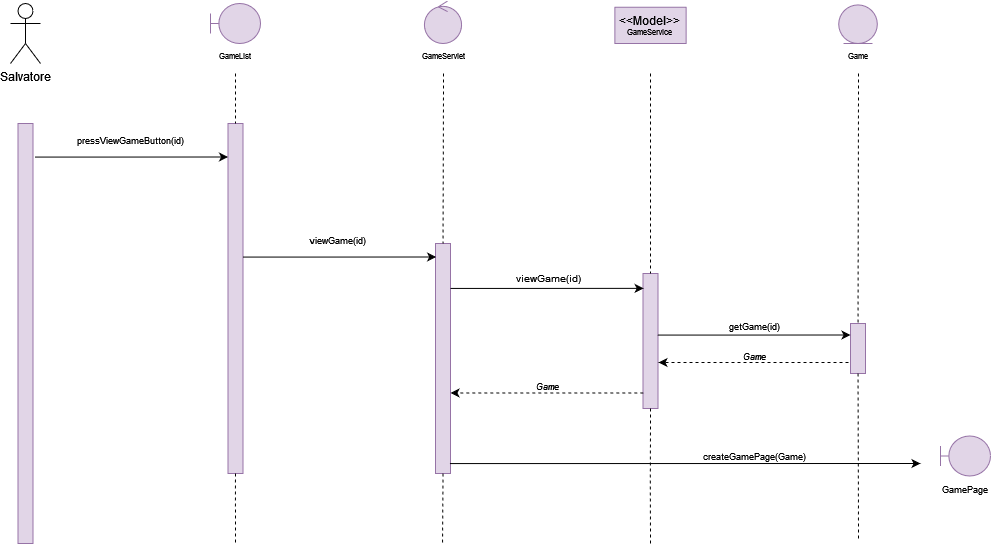

The diagram above was exported from draw.io. Its source (the exported page's mxGraphModel, read from the mxfile embedded in the PNG):
<mxGraphModel dx="2743" dy="1433" grid="1" gridSize="10" guides="1" tooltips="1" connect="1" arrows="1" fold="1" page="1" pageScale="1" pageWidth="827" pageHeight="1169" math="0" shadow="0">
  <root>
    <mxCell id="0" />
    <mxCell id="1" parent="0" />
    <mxCell id="WPhjHyZeCxfKg7nktDVD-636" value="Salvatore" style="shape=umlActor;verticalLabelPosition=bottom;verticalAlign=top;html=1;outlineConnect=0;" vertex="1" parent="1">
      <mxGeometry x="590" y="790" width="30" height="60" as="geometry" />
    </mxCell>
    <mxCell id="WPhjHyZeCxfKg7nktDVD-637" value="" style="rounded=0;whiteSpace=wrap;html=1;fillColor=#e1d5e7;strokeColor=#9673a6;" vertex="1" parent="1">
      <mxGeometry x="597.5" y="910" width="15" height="420" as="geometry" />
    </mxCell>
    <mxCell id="WPhjHyZeCxfKg7nktDVD-638" value="" style="rounded=0;whiteSpace=wrap;html=1;fillColor=#e1d5e7;strokeColor=#9673a6;" vertex="1" parent="1">
      <mxGeometry x="807.5" y="910" width="15" height="350" as="geometry" />
    </mxCell>
    <mxCell id="WPhjHyZeCxfKg7nktDVD-639" value="" style="endArrow=none;dashed=1;html=1;rounded=0;fontSize=8;entryX=0.5;entryY=0;entryDx=0;entryDy=0;exitX=0.5;exitY=1;exitDx=0;exitDy=0;" edge="1" parent="1" target="WPhjHyZeCxfKg7nktDVD-638">
      <mxGeometry width="50" height="50" relative="1" as="geometry">
        <mxPoint x="815" y="860" as="sourcePoint" />
        <mxPoint x="837.5" y="920" as="targetPoint" />
      </mxGeometry>
    </mxCell>
    <mxCell id="WPhjHyZeCxfKg7nktDVD-641" value="&lt;div&gt;GameList&lt;/div&gt;" style="text;html=1;strokeColor=none;fillColor=none;align=center;verticalAlign=middle;whiteSpace=wrap;rounded=0;fontSize=8;" vertex="1" parent="1">
      <mxGeometry x="800" y="835" width="30" height="15" as="geometry" />
    </mxCell>
    <mxCell id="WPhjHyZeCxfKg7nktDVD-643" value="GameServlet" style="text;html=1;strokeColor=none;fillColor=none;align=center;verticalAlign=middle;whiteSpace=wrap;rounded=0;fontSize=8;" vertex="1" parent="1">
      <mxGeometry x="1007.5" y="835" width="30" height="15" as="geometry" />
    </mxCell>
    <mxCell id="WPhjHyZeCxfKg7nktDVD-644" value="" style="rounded=0;whiteSpace=wrap;html=1;fillColor=#e1d5e7;strokeColor=#9673a6;" vertex="1" parent="1">
      <mxGeometry x="1015" y="1030" width="15" height="230" as="geometry" />
    </mxCell>
    <mxCell id="WPhjHyZeCxfKg7nktDVD-645" value="" style="endArrow=none;dashed=1;html=1;rounded=0;fontSize=8;entryX=0.5;entryY=0;entryDx=0;entryDy=0;" edge="1" parent="1" target="WPhjHyZeCxfKg7nktDVD-644">
      <mxGeometry width="50" height="50" relative="1" as="geometry">
        <mxPoint x="1023" y="860" as="sourcePoint" />
        <mxPoint x="1067.5" y="933.5" as="targetPoint" />
      </mxGeometry>
    </mxCell>
    <mxCell id="WPhjHyZeCxfKg7nktDVD-647" value="" style="rounded=0;whiteSpace=wrap;html=1;fillColor=#e1d5e7;strokeColor=#9673a6;" vertex="1" parent="1">
      <mxGeometry x="1222.5" y="1060" width="15" height="135" as="geometry" />
    </mxCell>
    <mxCell id="WPhjHyZeCxfKg7nktDVD-648" value="" style="endArrow=none;dashed=1;html=1;rounded=0;fontSize=8;entryX=0.5;entryY=0;entryDx=0;entryDy=0;" edge="1" parent="1" target="WPhjHyZeCxfKg7nktDVD-647">
      <mxGeometry width="50" height="50" relative="1" as="geometry">
        <mxPoint x="1230" y="860" as="sourcePoint" />
        <mxPoint x="1252.5" y="958.5" as="targetPoint" />
      </mxGeometry>
    </mxCell>
    <mxCell id="WPhjHyZeCxfKg7nktDVD-650" value="&lt;font style=&quot;font-size: 9px&quot;&gt;getGame(id)&lt;/font&gt;" style="text;html=1;strokeColor=none;fillColor=none;align=center;verticalAlign=middle;whiteSpace=wrap;rounded=0;fontSize=9;" vertex="1" parent="1">
      <mxGeometry x="1239.38" y="1102.5" width="190" height="20" as="geometry" />
    </mxCell>
    <mxCell id="WPhjHyZeCxfKg7nktDVD-652" value="" style="rounded=0;whiteSpace=wrap;html=1;fillColor=#e1d5e7;strokeColor=#9673a6;" vertex="1" parent="1">
      <mxGeometry x="1430" y="1110" width="15" height="50" as="geometry" />
    </mxCell>
    <mxCell id="WPhjHyZeCxfKg7nktDVD-653" value="" style="endArrow=none;dashed=1;html=1;rounded=0;fontSize=8;entryX=0.5;entryY=0;entryDx=0;entryDy=0;" edge="1" parent="1" target="WPhjHyZeCxfKg7nktDVD-652">
      <mxGeometry width="50" height="50" relative="1" as="geometry">
        <mxPoint x="1438" y="860" as="sourcePoint" />
        <mxPoint x="1364.6599999999999" y="1051.25" as="targetPoint" />
      </mxGeometry>
    </mxCell>
    <mxCell id="WPhjHyZeCxfKg7nktDVD-654" value="&lt;i&gt;Game&lt;/i&gt;" style="text;html=1;strokeColor=none;fillColor=none;align=center;verticalAlign=middle;whiteSpace=wrap;rounded=0;fontSize=9;" vertex="1" parent="1">
      <mxGeometry x="1274.38" y="1140" width="120" height="5" as="geometry" />
    </mxCell>
    <mxCell id="WPhjHyZeCxfKg7nktDVD-655" value="" style="endArrow=classic;html=1;rounded=0;dashed=1;fontSize=7;" edge="1" parent="1">
      <mxGeometry width="50" height="50" relative="1" as="geometry">
        <mxPoint x="1428" y="1149" as="sourcePoint" />
        <mxPoint x="1238" y="1149" as="targetPoint" />
      </mxGeometry>
    </mxCell>
    <mxCell id="WPhjHyZeCxfKg7nktDVD-656" value="" style="endArrow=none;dashed=1;html=1;rounded=0;fontSize=8;exitX=0.5;exitY=1;exitDx=0;exitDy=0;" edge="1" parent="1" source="WPhjHyZeCxfKg7nktDVD-652">
      <mxGeometry width="50" height="50" relative="1" as="geometry">
        <mxPoint x="1364.9899999999998" y="1266.25" as="sourcePoint" />
        <mxPoint x="1438" y="1327" as="targetPoint" />
      </mxGeometry>
    </mxCell>
    <mxCell id="WPhjHyZeCxfKg7nktDVD-657" value="" style="endArrow=none;dashed=1;html=1;rounded=0;fontSize=8;exitX=0.5;exitY=1;exitDx=0;exitDy=0;" edge="1" parent="1" source="WPhjHyZeCxfKg7nktDVD-647">
      <mxGeometry width="50" height="50" relative="1" as="geometry">
        <mxPoint x="1230.2499999999998" y="1243.5" as="sourcePoint" />
        <mxPoint x="1230" y="1330" as="targetPoint" />
        <Array as="points">
          <mxPoint x="1229.76" y="1273.5" />
        </Array>
      </mxGeometry>
    </mxCell>
    <mxCell id="WPhjHyZeCxfKg7nktDVD-658" value="" style="endArrow=none;dashed=1;html=1;rounded=0;fontSize=8;exitX=0.5;exitY=1;exitDx=0;exitDy=0;" edge="1" parent="1" source="WPhjHyZeCxfKg7nktDVD-644">
      <mxGeometry width="50" height="50" relative="1" as="geometry">
        <mxPoint x="1022.9399999999996" y="1240" as="sourcePoint" />
        <mxPoint x="1022" y="1330" as="targetPoint" />
        <Array as="points">
          <mxPoint x="1022.4499999999998" y="1270" />
        </Array>
      </mxGeometry>
    </mxCell>
    <mxCell id="WPhjHyZeCxfKg7nktDVD-659" value="" style="endArrow=none;dashed=1;html=1;rounded=0;fontSize=8;exitX=0.5;exitY=1;exitDx=0;exitDy=0;" edge="1" parent="1" source="WPhjHyZeCxfKg7nktDVD-638">
      <mxGeometry width="50" height="50" relative="1" as="geometry">
        <mxPoint x="815.3799999999997" y="1240" as="sourcePoint" />
        <mxPoint x="815" y="1330" as="targetPoint" />
        <Array as="points">
          <mxPoint x="814.8899999999999" y="1270" />
        </Array>
      </mxGeometry>
    </mxCell>
    <mxCell id="WPhjHyZeCxfKg7nktDVD-660" value="Game" style="text;html=1;strokeColor=none;fillColor=none;align=center;verticalAlign=middle;whiteSpace=wrap;rounded=0;fontSize=8;" vertex="1" parent="1">
      <mxGeometry x="1422.5" y="835" width="30" height="15" as="geometry" />
    </mxCell>
    <mxCell id="WPhjHyZeCxfKg7nktDVD-661" value="" style="endArrow=classic;html=1;rounded=0;exitX=1;exitY=0;exitDx=0;exitDy=0;entryX=-0.125;entryY=0.121;entryDx=0;entryDy=0;entryPerimeter=0;" edge="1" parent="1">
      <mxGeometry width="50" height="50" relative="1" as="geometry">
        <mxPoint x="822.5" y="1043.5700000000002" as="sourcePoint" />
        <mxPoint x="1015.625" y="1043.5" as="targetPoint" />
        <Array as="points">
          <mxPoint x="870" y="1043.5700000000002" />
          <mxPoint x="890" y="1043.5700000000002" />
        </Array>
      </mxGeometry>
    </mxCell>
    <mxCell id="WPhjHyZeCxfKg7nktDVD-662" value="&lt;div style=&quot;font-size: 9px&quot;&gt;viewGame(id)&lt;/div&gt;" style="text;html=1;strokeColor=none;fillColor=none;align=center;verticalAlign=middle;whiteSpace=wrap;rounded=0;fontSize=9;" vertex="1" parent="1">
      <mxGeometry x="820" y="1010" width="195" height="33.5" as="geometry" />
    </mxCell>
    <mxCell id="WPhjHyZeCxfKg7nktDVD-663" value="" style="endArrow=classic;html=1;rounded=0;exitX=1;exitY=0;exitDx=0;exitDy=0;entryX=-0.125;entryY=0.121;entryDx=0;entryDy=0;entryPerimeter=0;" edge="1" parent="1">
      <mxGeometry width="50" height="50" relative="1" as="geometry">
        <mxPoint x="614.38" y="943.5700000000002" as="sourcePoint" />
        <mxPoint x="807.5050000000001" y="943.5" as="targetPoint" />
        <Array as="points">
          <mxPoint x="661.88" y="943.5700000000002" />
          <mxPoint x="681.88" y="943.5700000000002" />
        </Array>
      </mxGeometry>
    </mxCell>
    <mxCell id="WPhjHyZeCxfKg7nktDVD-664" value="" style="endArrow=classic;html=1;rounded=0;exitX=1;exitY=0;exitDx=0;exitDy=0;entryX=-0.125;entryY=0.121;entryDx=0;entryDy=0;entryPerimeter=0;" edge="1" parent="1">
      <mxGeometry width="50" height="50" relative="1" as="geometry">
        <mxPoint x="1030" y="1074.9300000000003" as="sourcePoint" />
        <mxPoint x="1223.125" y="1074.8600000000001" as="targetPoint" />
        <Array as="points">
          <mxPoint x="1077.5" y="1074.93" />
          <mxPoint x="1097.5" y="1074.93" />
        </Array>
      </mxGeometry>
    </mxCell>
    <mxCell id="WPhjHyZeCxfKg7nktDVD-665" value="&lt;div style=&quot;font-size: 9px&quot;&gt;pressViewGameButton(id)&lt;/div&gt;" style="text;html=1;strokeColor=none;fillColor=none;align=center;verticalAlign=middle;whiteSpace=wrap;rounded=0;fontSize=9;" vertex="1" parent="1">
      <mxGeometry x="612.5" y="910" width="195" height="33.5" as="geometry" />
    </mxCell>
    <mxCell id="WPhjHyZeCxfKg7nktDVD-666" value="viewGame(id)" style="text;html=1;strokeColor=none;fillColor=none;align=center;verticalAlign=middle;whiteSpace=wrap;rounded=0;fontSize=10;" vertex="1" parent="1">
      <mxGeometry x="1032.25" y="1060" width="192.5" height="10" as="geometry" />
    </mxCell>
    <mxCell id="WPhjHyZeCxfKg7nktDVD-667" value="" style="endArrow=classic;html=1;rounded=0;exitX=1;exitY=0;exitDx=0;exitDy=0;entryX=-0.125;entryY=0.121;entryDx=0;entryDy=0;entryPerimeter=0;" edge="1" parent="1">
      <mxGeometry width="50" height="50" relative="1" as="geometry">
        <mxPoint x="1236.88" y="1121.5700000000002" as="sourcePoint" />
        <mxPoint x="1430.005" y="1121.5" as="targetPoint" />
        <Array as="points">
          <mxPoint x="1284.38" y="1121.5700000000002" />
          <mxPoint x="1304.38" y="1121.5700000000002" />
        </Array>
      </mxGeometry>
    </mxCell>
    <mxCell id="WPhjHyZeCxfKg7nktDVD-668" value="" style="endArrow=classic;html=1;rounded=0;exitX=1;exitY=0;exitDx=0;exitDy=0;" edge="1" parent="1">
      <mxGeometry width="50" height="50" relative="1" as="geometry">
        <mxPoint x="1029.38" y="1250.0700000000002" as="sourcePoint" />
        <mxPoint x="1500" y="1250" as="targetPoint" />
        <Array as="points">
          <mxPoint x="1076.88" y="1250.0700000000002" />
          <mxPoint x="1096.88" y="1250.0700000000002" />
        </Array>
      </mxGeometry>
    </mxCell>
    <mxCell id="WPhjHyZeCxfKg7nktDVD-669" value="createGamePage(Game)" style="text;html=1;strokeColor=none;fillColor=none;align=center;verticalAlign=middle;whiteSpace=wrap;rounded=0;fontSize=9;" vertex="1" parent="1">
      <mxGeometry x="1264.38" y="1240" width="140" height="5" as="geometry" />
    </mxCell>
    <mxCell id="WPhjHyZeCxfKg7nktDVD-670" value="&lt;i&gt;Game&lt;/i&gt;" style="text;html=1;strokeColor=none;fillColor=none;align=center;verticalAlign=middle;whiteSpace=wrap;rounded=0;fontSize=9;" vertex="1" parent="1">
      <mxGeometry x="1067.1799999999998" y="1170" width="120" height="5" as="geometry" />
    </mxCell>
    <mxCell id="WPhjHyZeCxfKg7nktDVD-671" value="" style="endArrow=classic;html=1;rounded=0;dashed=1;fontSize=7;entryX=0.98;entryY=0.724;entryDx=0;entryDy=0;entryPerimeter=0;exitX=0;exitY=0.425;exitDx=0;exitDy=0;exitPerimeter=0;" edge="1" parent="1">
      <mxGeometry width="50" height="50" relative="1" as="geometry">
        <mxPoint x="1222.8" y="1179.5" as="sourcePoint" />
        <mxPoint x="1030" y="1179.46" as="targetPoint" />
      </mxGeometry>
    </mxCell>
    <mxCell id="WPhjHyZeCxfKg7nktDVD-673" value="&lt;font style=&quot;font-size: 9px&quot;&gt;GamePage&lt;/font&gt;" style="text;html=1;strokeColor=none;fillColor=none;align=center;verticalAlign=middle;whiteSpace=wrap;rounded=0;" vertex="1" parent="1">
      <mxGeometry x="1515" y="1260" width="60" height="30" as="geometry" />
    </mxCell>
    <mxCell id="WPhjHyZeCxfKg7nktDVD-674" value="" style="shape=umlBoundary;whiteSpace=wrap;html=1;fillColor=#e1d5e7;strokeColor=#9673a6;" vertex="1" parent="1">
      <mxGeometry x="790" y="790" width="50" height="40" as="geometry" />
    </mxCell>
    <mxCell id="WPhjHyZeCxfKg7nktDVD-675" value="" style="ellipse;shape=umlControl;whiteSpace=wrap;html=1;fillColor=#e1d5e7;strokeColor=#9673a6;" vertex="1" parent="1">
      <mxGeometry x="1003.9" y="787.5" width="37.19" height="42.5" as="geometry" />
    </mxCell>
    <mxCell id="WPhjHyZeCxfKg7nktDVD-676" value="&lt;div&gt;&amp;lt;&amp;lt;Model&amp;gt;&amp;gt;&lt;/div&gt;&lt;div style=&quot;font-size: 8px&quot;&gt;GameService&lt;/div&gt;" style="rounded=0;whiteSpace=wrap;html=1;fillColor=#e1d5e7;strokeColor=#9673a6;" vertex="1" parent="1">
      <mxGeometry x="1194.38" y="793.75" width="71.25" height="36.25" as="geometry" />
    </mxCell>
    <mxCell id="WPhjHyZeCxfKg7nktDVD-677" value="" style="ellipse;shape=umlEntity;whiteSpace=wrap;html=1;fontSize=8;fillColor=#e1d5e7;strokeColor=#9673a6;" vertex="1" parent="1">
      <mxGeometry x="1418.21" y="791.4100000000001" width="38.59" height="38.59" as="geometry" />
    </mxCell>
    <mxCell id="WPhjHyZeCxfKg7nktDVD-678" value="" style="shape=umlBoundary;whiteSpace=wrap;html=1;fillColor=#e1d5e7;strokeColor=#9673a6;" vertex="1" parent="1">
      <mxGeometry x="1520" y="1222.5" width="50" height="40" as="geometry" />
    </mxCell>
  </root>
</mxGraphModel>